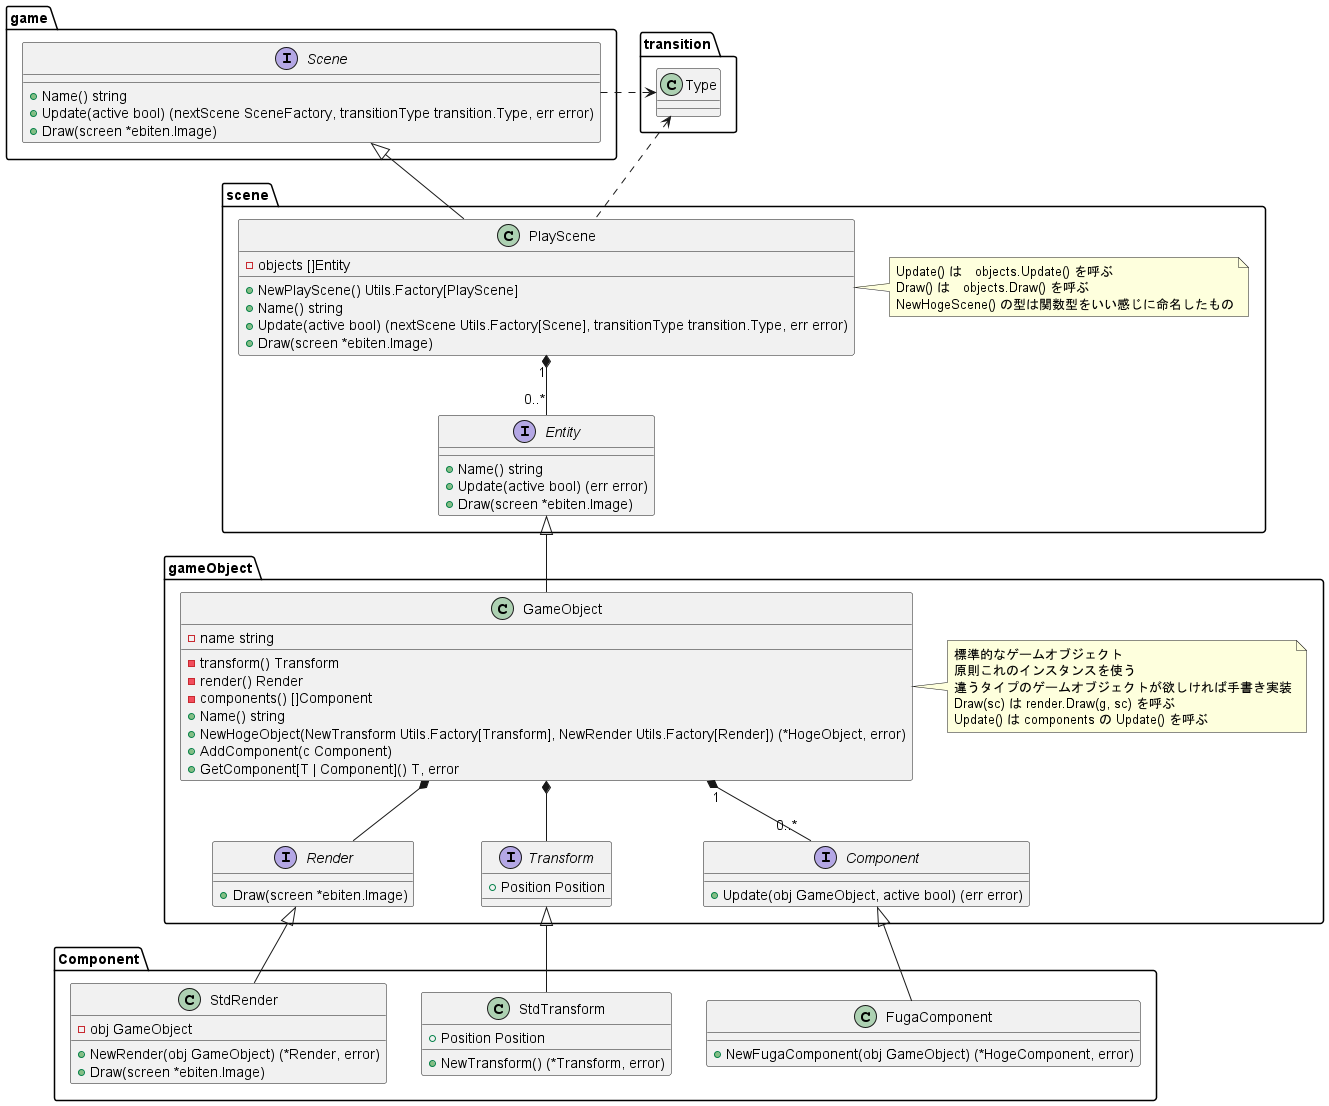

The diagram above was rendered by PlantUML. Its source (embedded in the PNG):
@startuml Scene_class_diagram

package transition {
    class Type{}
}

package game {
    interface Scene {
        + Name() string
        + Update(active bool) (nextScene SceneFactory, transitionType transition.Type, err error)
        + Draw(screen *ebiten.Image)
    }

    Scene .right.> transition.Type
}

package scene {
    class PlayScene {
        - objects []Entity
        + NewPlayScene() Utils.Factory[PlayScene]
        + Name() string
        + Update(active bool) (nextScene Utils.Factory[Scene], transitionType transition.Type, err error)
        + Draw(screen *ebiten.Image)
    }
    note right of PlayScene : Update() は　objects.Update() を呼ぶ\nDraw() は　objects.Draw() を呼ぶ\nNewHogeScene() の型は関数型をいい感じに命名したもの

    PlayScene -up-|> game.Scene
    PlayScene .up.> transition.Type


    PlayScene "1" *-- "0..*" Entity

    interface Entity {
        + Name() string
        + Update(active bool) (err error)
        + Draw(screen *ebiten.Image)
    }
}

package gameObject {
    class GameObject {
        - name string
        - transform() Transform
        - render() Render
        - components() []Component
        + Name() string
        + NewHogeObject(NewTransform Utils.Factory[Transform], NewRender Utils.Factory[Render]) (*HogeObject, error)
        + AddComponent(c Component)
        + GetComponent[T | Component]() T, error
    }
    note right of GameObject : 標準的なゲームオブジェクト\n原則これのインスタンスを使う\n違うタイプのゲームオブジェクトが欲しければ手書き実装\nDraw(sc) は render.Draw(g, sc) を呼ぶ\nUpdate() は components の Update() を呼ぶ

    GameObject -up-|> scene.Entity
    GameObject *-- Transform
    GameObject *-- Render

    GameObject "1" *-- "0..*" Component

    interface Transform {
        + Position Position
    }

    interface Render {
        + Draw(screen *ebiten.Image)
    }

    interface Component {
        + Update(obj GameObject, active bool) (err error)
    }
}

package Component {
    class FugaComponent {
        + NewFugaComponent(obj GameObject) (*HogeComponent, error)
    }

    FugaComponent -up-|> gameObject.Component

    class StdTransform {
        + Position Position
        + NewTransform() (*Transform, error)
    }

    StdTransform -up-|> gameObject.Transform

    class StdRender {
        - obj GameObject
        + NewRender(obj GameObject) (*Render, error)
        + Draw(screen *ebiten.Image)
    }

    StdRender -up-|> gameObject.Render
}
@enduml